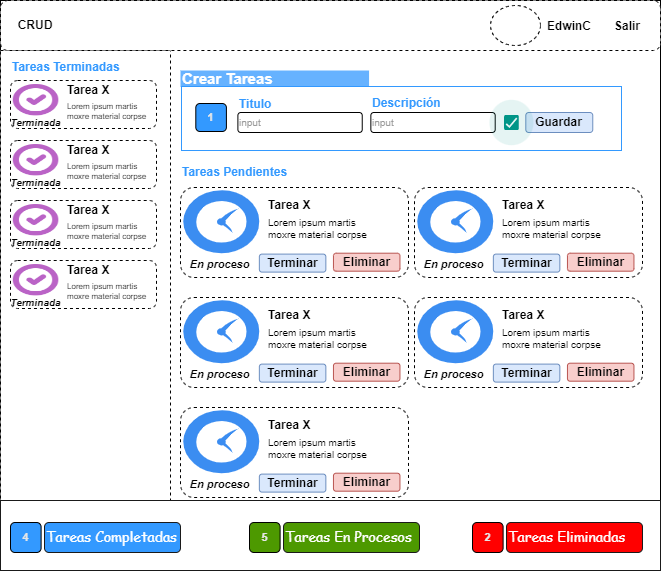

The diagram above was exported from draw.io. Its source (the exported page's mxGraphModel, read from the mxfile embedded in the PNG):
<mxGraphModel dx="1270" dy="1875" grid="1" gridSize="10" guides="1" tooltips="1" connect="1" arrows="1" fold="1" page="1" pageScale="1" pageWidth="827" pageHeight="1169" math="0" shadow="0">
  <root>
    <mxCell id="0" />
    <mxCell id="1" parent="0" />
    <mxCell id="2" value="" style="rounded=0;whiteSpace=wrap;html=1;" vertex="1" parent="1">
      <mxGeometry x="100" y="20" width="660" height="570" as="geometry" />
    </mxCell>
    <mxCell id="3" value="" style="rounded=0;whiteSpace=wrap;html=1;dashed=1;fontSize=12;" vertex="1" parent="1">
      <mxGeometry x="100" y="70" width="170" height="450" as="geometry" />
    </mxCell>
    <mxCell id="4" value="" style="rounded=1;whiteSpace=wrap;html=1;dashed=1;" vertex="1" parent="1">
      <mxGeometry x="100" y="20" width="660" height="50" as="geometry" />
    </mxCell>
    <mxCell id="5" value="CRUD" style="text;html=1;strokeColor=none;fillColor=none;align=center;verticalAlign=middle;whiteSpace=wrap;rounded=0;dashed=1;fontStyle=1" vertex="1" parent="1">
      <mxGeometry x="100" y="25" width="70" height="40" as="geometry" />
    </mxCell>
    <mxCell id="6" value="" style="ellipse;whiteSpace=wrap;html=1;rounded=0;dashed=1;" vertex="1" parent="1">
      <mxGeometry x="590" y="25" width="50" height="40" as="geometry" />
    </mxCell>
    <mxCell id="7" value="EdwinC" style="text;html=1;strokeColor=none;fillColor=none;align=center;verticalAlign=middle;whiteSpace=wrap;rounded=0;dashed=1;fontSize=12;fontStyle=1" vertex="1" parent="1">
      <mxGeometry x="639" y="31" width="60" height="30" as="geometry" />
    </mxCell>
    <mxCell id="8" value="Salir" style="text;html=1;strokeColor=none;fillColor=none;align=center;verticalAlign=middle;whiteSpace=wrap;rounded=0;dashed=1;fontSize=12;fontStyle=1" vertex="1" parent="1">
      <mxGeometry x="702" y="31" width="50" height="30" as="geometry" />
    </mxCell>
    <mxCell id="9" value="" style="group" vertex="1" connectable="0" parent="1">
      <mxGeometry x="110" y="100" width="146" height="48" as="geometry" />
    </mxCell>
    <mxCell id="10" value="" style="rounded=1;whiteSpace=wrap;html=1;dashed=1;fontSize=12;" vertex="1" parent="9">
      <mxGeometry width="146" height="48" as="geometry" />
    </mxCell>
    <mxCell id="11" value="&lt;span style=&quot;color: rgba(0, 0, 0, 0); font-family: monospace; font-size: 0px; text-align: start; background-color: rgb(248, 249, 250);&quot;&gt;%3CmxGraphModel%3E%3Croot%3E%3CmxCell%20id%3D%220%22%2F%3E%3CmxCell%20id%3D%221%22%20parent%3D%220%22%2F%3E%3CmxCell%20id%3D%222%22%20value%3D%22Tareas%20Terminadas%22%20style%3D%22text%3Bhtml%3D1%3BstrokeColor%3Dnone%3BfillColor%3Dnone%3Balign%3Dleft%3BverticalAlign%3Dmiddle%3BwhiteSpace%3Dwrap%3Brounded%3D0%3BfontSize%3D12%3BfontStyle%3D1%3BfontColor%3D%233399FF%3B%22%20vertex%3D%221%22%20parent%3D%221%22%3E%3CmxGeometry%20x%3D%22110%22%20y%3D%2272%22%20width%3D%22120%22%20height%3D%2230%22%20as%3D%22geometry%22%2F%3E%3C%2FmxCell%3E%3C%2Froot%3E%3C%2FmxGraphModel%3E&lt;/span&gt;&lt;span style=&quot;color: rgba(0, 0, 0, 0); font-family: monospace; font-size: 0px; text-align: start; background-color: rgb(248, 249, 250);&quot;&gt;%3CmxGraphModel%3E%3Croot%3E%3CmxCell%20id%3D%220%22%2F%3E%3CmxCell%20id%3D%221%22%20parent%3D%220%22%2F%3E%3CmxCell%20id%3D%222%22%20value%3D%22Tareas%20Terminadas%22%20style%3D%22text%3Bhtml%3D1%3BstrokeColor%3Dnone%3BfillColor%3Dnone%3Balign%3Dleft%3BverticalAlign%3Dmiddle%3BwhiteSpace%3Dwrap%3Brounded%3D0%3BfontSize%3D12%3BfontStyle%3D1%3BfontColor%3D%233399FF%3B%22%20vertex%3D%221%22%20parent%3D%221%22%3E%3CmxGeometry%20x%3D%22110%22%20y%3D%2272%22%20width%3D%22120%22%20height%3D%2230%22%20as%3D%22geometry%22%2F%3E%3C%2FmxCell%3E%3C%2Froot%3E%3C%2FmxGraphModel%3E&lt;/span&gt;" style="shape=image;html=1;verticalAlign=top;verticalLabelPosition=bottom;labelBackgroundColor=#ffffff;imageAspect=0;image=https://cdn4.iconfinder.com/data/icons/bold-purple-free-samples/32/Done_Circle_Symbol_Downloaded-128.png;rounded=0;dashed=1;fontSize=12;" vertex="1" parent="9">
      <mxGeometry x="1.2166666666666666" y="2.8800000000000003" width="48.666666666666664" height="33.6" as="geometry" />
    </mxCell>
    <mxCell id="12" value="Tarea X" style="text;html=1;strokeColor=none;fillColor=none;align=left;verticalAlign=middle;whiteSpace=wrap;rounded=0;dashed=1;fontSize=12;fontStyle=1" vertex="1" parent="9">
      <mxGeometry x="54.75" y="2.4" width="75.25" height="14.4" as="geometry" />
    </mxCell>
    <mxCell id="13" value="Lorem ipsum martis moxre material corpse" style="text;html=1;strokeColor=none;fillColor=none;align=left;verticalAlign=middle;whiteSpace=wrap;rounded=0;dashed=1;fontSize=8;" vertex="1" parent="9">
      <mxGeometry x="54.75" y="23.337142857142858" width="83.5657894736842" height="14.4" as="geometry" />
    </mxCell>
    <mxCell id="14" value="Terminada" style="text;html=1;strokeColor=none;fillColor=none;align=center;verticalAlign=middle;whiteSpace=wrap;rounded=0;fontSize=10;fontStyle=3" vertex="1" parent="9">
      <mxGeometry x="7.3" y="36.959999999999994" width="36.5" height="9.600000000000001" as="geometry" />
    </mxCell>
    <mxCell id="15" value="Tareas Terminadas" style="text;html=1;strokeColor=none;fillColor=none;align=left;verticalAlign=middle;whiteSpace=wrap;rounded=0;fontSize=12;fontStyle=1;fontColor=#3399FF;" vertex="1" parent="1">
      <mxGeometry x="110" y="72" width="120" height="30" as="geometry" />
    </mxCell>
    <mxCell id="16" value="" style="group" vertex="1" connectable="0" parent="1">
      <mxGeometry x="110" y="160" width="146" height="48" as="geometry" />
    </mxCell>
    <mxCell id="17" value="" style="rounded=1;whiteSpace=wrap;html=1;dashed=1;fontSize=12;" vertex="1" parent="16">
      <mxGeometry width="146" height="48" as="geometry" />
    </mxCell>
    <mxCell id="18" value="" style="shape=image;html=1;verticalAlign=top;verticalLabelPosition=bottom;labelBackgroundColor=#ffffff;imageAspect=0;image=https://cdn4.iconfinder.com/data/icons/bold-purple-free-samples/32/Done_Circle_Symbol_Downloaded-128.png;rounded=0;dashed=1;fontSize=12;" vertex="1" parent="16">
      <mxGeometry x="1.2166666666666666" y="2.8800000000000003" width="48.666666666666664" height="33.6" as="geometry" />
    </mxCell>
    <mxCell id="19" value="Tarea X" style="text;html=1;strokeColor=none;fillColor=none;align=left;verticalAlign=middle;whiteSpace=wrap;rounded=0;dashed=1;fontSize=12;fontStyle=1" vertex="1" parent="16">
      <mxGeometry x="54.75" y="2.4" width="75.25" height="14.4" as="geometry" />
    </mxCell>
    <mxCell id="20" value="Lorem ipsum martis moxre material corpse" style="text;html=1;strokeColor=none;fillColor=none;align=left;verticalAlign=middle;whiteSpace=wrap;rounded=0;dashed=1;fontSize=8;" vertex="1" parent="16">
      <mxGeometry x="54.75" y="23.337142857142858" width="83.5657894736842" height="14.4" as="geometry" />
    </mxCell>
    <mxCell id="21" value="Terminada" style="text;html=1;strokeColor=none;fillColor=none;align=center;verticalAlign=middle;whiteSpace=wrap;rounded=0;fontSize=10;fontStyle=3" vertex="1" parent="16">
      <mxGeometry x="7.3" y="36.959999999999994" width="36.5" height="9.600000000000001" as="geometry" />
    </mxCell>
    <mxCell id="22" value="" style="group" vertex="1" connectable="0" parent="1">
      <mxGeometry x="110" y="220" width="146" height="48" as="geometry" />
    </mxCell>
    <mxCell id="23" value="" style="rounded=1;whiteSpace=wrap;html=1;dashed=1;fontSize=12;" vertex="1" parent="22">
      <mxGeometry width="146" height="48" as="geometry" />
    </mxCell>
    <mxCell id="24" value="" style="shape=image;html=1;verticalAlign=top;verticalLabelPosition=bottom;labelBackgroundColor=#ffffff;imageAspect=0;image=https://cdn4.iconfinder.com/data/icons/bold-purple-free-samples/32/Done_Circle_Symbol_Downloaded-128.png;rounded=0;dashed=1;fontSize=12;" vertex="1" parent="22">
      <mxGeometry x="1.2166666666666666" y="2.8800000000000003" width="48.666666666666664" height="33.6" as="geometry" />
    </mxCell>
    <mxCell id="25" value="Tarea X" style="text;html=1;strokeColor=none;fillColor=none;align=left;verticalAlign=middle;whiteSpace=wrap;rounded=0;dashed=1;fontSize=12;fontStyle=1" vertex="1" parent="22">
      <mxGeometry x="54.75" y="2.4" width="75.25" height="14.4" as="geometry" />
    </mxCell>
    <mxCell id="26" value="Lorem ipsum martis moxre material corpse" style="text;html=1;strokeColor=none;fillColor=none;align=left;verticalAlign=middle;whiteSpace=wrap;rounded=0;dashed=1;fontSize=8;" vertex="1" parent="22">
      <mxGeometry x="54.75" y="23.337142857142858" width="83.5657894736842" height="14.4" as="geometry" />
    </mxCell>
    <mxCell id="27" value="Terminada" style="text;html=1;strokeColor=none;fillColor=none;align=center;verticalAlign=middle;whiteSpace=wrap;rounded=0;fontSize=10;fontStyle=3" vertex="1" parent="22">
      <mxGeometry x="7.3" y="36.959999999999994" width="36.5" height="9.600000000000001" as="geometry" />
    </mxCell>
    <mxCell id="28" value="" style="group" vertex="1" connectable="0" parent="1">
      <mxGeometry x="110" y="280" width="146" height="48" as="geometry" />
    </mxCell>
    <mxCell id="29" value="" style="rounded=1;whiteSpace=wrap;html=1;dashed=1;fontSize=12;" vertex="1" parent="28">
      <mxGeometry width="146" height="48" as="geometry" />
    </mxCell>
    <mxCell id="30" value="" style="shape=image;html=1;verticalAlign=top;verticalLabelPosition=bottom;labelBackgroundColor=#ffffff;imageAspect=0;image=https://cdn4.iconfinder.com/data/icons/bold-purple-free-samples/32/Done_Circle_Symbol_Downloaded-128.png;rounded=0;dashed=1;fontSize=12;" vertex="1" parent="28">
      <mxGeometry x="1.2166666666666666" y="2.8800000000000003" width="48.666666666666664" height="33.6" as="geometry" />
    </mxCell>
    <mxCell id="31" value="Tarea X" style="text;html=1;strokeColor=none;fillColor=none;align=left;verticalAlign=middle;whiteSpace=wrap;rounded=0;dashed=1;fontSize=12;fontStyle=1" vertex="1" parent="28">
      <mxGeometry x="54.75" y="2.4" width="75.25" height="14.4" as="geometry" />
    </mxCell>
    <mxCell id="32" value="Lorem ipsum martis moxre material corpse" style="text;html=1;strokeColor=none;fillColor=none;align=left;verticalAlign=middle;whiteSpace=wrap;rounded=0;dashed=1;fontSize=8;" vertex="1" parent="28">
      <mxGeometry x="54.75" y="23.337142857142858" width="83.5657894736842" height="14.4" as="geometry" />
    </mxCell>
    <mxCell id="33" value="Terminada" style="text;html=1;strokeColor=none;fillColor=none;align=center;verticalAlign=middle;whiteSpace=wrap;rounded=0;fontSize=10;fontStyle=3" vertex="1" parent="28">
      <mxGeometry x="7.3" y="36.959999999999994" width="36.5" height="9.600000000000001" as="geometry" />
    </mxCell>
    <mxCell id="34" value="" style="group" vertex="1" connectable="0" parent="1">
      <mxGeometry x="280" y="90" width="440" height="80" as="geometry" />
    </mxCell>
    <mxCell id="35" value="" style="group;fontSize=10;" vertex="1" connectable="0" parent="34">
      <mxGeometry width="440" height="80" as="geometry" />
    </mxCell>
    <mxCell id="36" value="Crear Tareas" style="text;html=1;strokeColor=none;fillColor=#66B2FF;align=left;verticalAlign=middle;whiteSpace=wrap;rounded=0;fontSize=15;fontStyle=1;fontColor=#FFFFFF;" vertex="1" parent="35">
      <mxGeometry width="188.57142857142858" height="16" as="geometry" />
    </mxCell>
    <mxCell id="37" value="" style="rounded=0;whiteSpace=wrap;html=1;fontSize=10;fontColor=#3399FF;strokeColor=#3399FF;" vertex="1" parent="35">
      <mxGeometry x="1" y="16" width="440.00000000000006" height="64" as="geometry" />
    </mxCell>
    <mxCell id="38" value="1" style="rounded=1;whiteSpace=wrap;html=1;fontSize=11;fontColor=#E6E6E6;fontStyle=1;fillColor=#3399FF;" vertex="1" parent="35">
      <mxGeometry x="15.304347826086957" y="33" width="30.608695652173914" height="28" as="geometry" />
    </mxCell>
    <mxCell id="39" value="input" style="rounded=1;whiteSpace=wrap;html=1;fontSize=10;fontColor=#999999;align=left;" vertex="1" parent="34">
      <mxGeometry x="57.391304347826086" y="42" width="124.34782608695653" height="20" as="geometry" />
    </mxCell>
    <mxCell id="40" value="input" style="rounded=1;whiteSpace=wrap;html=1;fontSize=10;fontColor=#999999;align=left;verticalAlign=middle;" vertex="1" parent="34">
      <mxGeometry x="190.34782608695653" y="42" width="124.34782608695653" height="20" as="geometry" />
    </mxCell>
    <mxCell id="41" value="Guardar" style="rounded=1;whiteSpace=wrap;html=1;fontSize=12;fillColor=#dae8fc;strokeColor=#6c8ebf;fontStyle=1" vertex="1" parent="34">
      <mxGeometry x="345.30434782608694" y="42" width="66.95652173913044" height="20" as="geometry" />
    </mxCell>
    <mxCell id="42" value="" style="shape=ellipse;labelPosition=right;align=left;strokeColor=none;fillColor=#009587;opacity=10;sketch=0;rounded=1;fontSize=16;fontColor=#1A1A1A;" vertex="1" parent="34">
      <mxGeometry x="308.95652173913044" y="29.30000000000001" width="44" height="45.4" as="geometry" />
    </mxCell>
    <mxCell id="43" value="" style="dashed=0;labelPosition=right;align=left;shape=mxgraph.gmdl.checkbox;strokeColor=none;fillColor=#009587;strokeWidth=2;sketch=0;rounded=1;fontSize=16;fontColor=#1A1A1A;" vertex="1" parent="42">
      <mxGeometry x="14.666666666666668" y="15.133333333333335" width="14.666666666666668" height="15.133333333333335" as="geometry" />
    </mxCell>
    <mxCell id="44" value="Titulo" style="text;html=1;strokeColor=none;fillColor=none;align=left;verticalAlign=middle;whiteSpace=wrap;rounded=0;fontSize=12;fontStyle=1;fontColor=#3399FF;" vertex="1" parent="34">
      <mxGeometry x="57.391304347826086" y="19" width="114.78260869565217" height="30" as="geometry" />
    </mxCell>
    <mxCell id="45" value="Descripción" style="text;html=1;strokeColor=none;fillColor=none;align=left;verticalAlign=middle;whiteSpace=wrap;rounded=0;fontSize=12;fontStyle=1;fontColor=#3399FF;" vertex="1" parent="34">
      <mxGeometry x="190.34782608695653" y="18" width="114.78260869565217" height="30" as="geometry" />
    </mxCell>
    <mxCell id="46" value="" style="group" vertex="1" connectable="0" parent="1">
      <mxGeometry x="280" y="207" width="228" height="90" as="geometry" />
    </mxCell>
    <mxCell id="47" value="" style="rounded=1;whiteSpace=wrap;html=1;dashed=1;fontSize=12;" vertex="1" parent="46">
      <mxGeometry width="228" height="90" as="geometry" />
    </mxCell>
    <mxCell id="48" value="Tarea X" style="text;html=1;strokeColor=none;fillColor=none;align=left;verticalAlign=middle;whiteSpace=wrap;rounded=0;dashed=1;fontSize=12;fontStyle=1" vertex="1" parent="46">
      <mxGeometry x="85.5" y="4.5" width="66.50000000000001" height="27" as="geometry" />
    </mxCell>
    <mxCell id="49" value="Lorem ipsum martis moxre material corpse" style="text;html=1;strokeColor=none;fillColor=none;align=left;verticalAlign=middle;whiteSpace=wrap;rounded=0;dashed=1;fontSize=10;" vertex="1" parent="46">
      <mxGeometry x="85.5" y="27.900000000000002" width="104.50000000000001" height="27" as="geometry" />
    </mxCell>
    <mxCell id="50" value="Eliminar" style="rounded=1;whiteSpace=wrap;html=1;fontSize=12;fillColor=#f8cecc;strokeColor=#b85450;fontStyle=1" vertex="1" parent="46">
      <mxGeometry x="152.95000000000002" y="65.7" width="66.50000000000001" height="18" as="geometry" />
    </mxCell>
    <mxCell id="51" value="" style="sketch=0;html=1;strokeColor=none;shadow=0;align=center;verticalAlign=top;fillColor=#3B8DF1;shape=mxgraph.gcp2.clock;rounded=1;fontSize=12;" vertex="1" parent="46">
      <mxGeometry x="2.85" y="2.7" width="76.00000000000001" height="63" as="geometry" />
    </mxCell>
    <mxCell id="52" value="Terminar" style="rounded=1;whiteSpace=wrap;html=1;fontSize=12;fillColor=#dae8fc;strokeColor=#6c8ebf;fontStyle=1" vertex="1" parent="46">
      <mxGeometry x="78.85000000000001" y="66.60000000000001" width="66.50000000000001" height="18" as="geometry" />
    </mxCell>
    <mxCell id="53" value="En proceso" style="text;html=1;strokeColor=none;fillColor=none;align=center;verticalAlign=middle;whiteSpace=wrap;rounded=0;fontSize=11;fontStyle=3" vertex="1" parent="46">
      <mxGeometry x="6.65" y="67.5" width="64.60000000000001" height="18" as="geometry" />
    </mxCell>
    <mxCell id="54" value="" style="group" vertex="1" connectable="0" parent="1">
      <mxGeometry x="514" y="207" width="228" height="90" as="geometry" />
    </mxCell>
    <mxCell id="55" value="" style="rounded=1;whiteSpace=wrap;html=1;dashed=1;fontSize=12;" vertex="1" parent="54">
      <mxGeometry width="228" height="90" as="geometry" />
    </mxCell>
    <mxCell id="56" value="Tarea X" style="text;html=1;strokeColor=none;fillColor=none;align=left;verticalAlign=middle;whiteSpace=wrap;rounded=0;dashed=1;fontSize=12;fontStyle=1" vertex="1" parent="54">
      <mxGeometry x="85.5" y="4.5" width="66.50000000000001" height="27" as="geometry" />
    </mxCell>
    <mxCell id="57" value="Lorem ipsum martis moxre material corpse" style="text;html=1;strokeColor=none;fillColor=none;align=left;verticalAlign=middle;whiteSpace=wrap;rounded=0;dashed=1;fontSize=10;" vertex="1" parent="54">
      <mxGeometry x="85.5" y="27.900000000000002" width="104.50000000000001" height="27" as="geometry" />
    </mxCell>
    <mxCell id="58" value="Eliminar" style="rounded=1;whiteSpace=wrap;html=1;fontSize=12;fillColor=#f8cecc;strokeColor=#b85450;fontStyle=1" vertex="1" parent="54">
      <mxGeometry x="152.95000000000002" y="65.7" width="66.50000000000001" height="18" as="geometry" />
    </mxCell>
    <mxCell id="59" value="" style="sketch=0;html=1;strokeColor=none;shadow=0;align=center;verticalAlign=top;fillColor=#3B8DF1;shape=mxgraph.gcp2.clock;rounded=1;fontSize=12;" vertex="1" parent="54">
      <mxGeometry x="2.85" y="2.7" width="76.00000000000001" height="63" as="geometry" />
    </mxCell>
    <mxCell id="60" value="Terminar" style="rounded=1;whiteSpace=wrap;html=1;fontSize=12;fillColor=#dae8fc;strokeColor=#6c8ebf;fontStyle=1" vertex="1" parent="54">
      <mxGeometry x="78.85000000000001" y="66.60000000000001" width="66.50000000000001" height="18" as="geometry" />
    </mxCell>
    <mxCell id="61" value="En proceso" style="text;html=1;strokeColor=none;fillColor=none;align=center;verticalAlign=middle;whiteSpace=wrap;rounded=0;fontSize=11;fontStyle=3" vertex="1" parent="54">
      <mxGeometry x="6.65" y="67.5" width="64.60000000000001" height="18" as="geometry" />
    </mxCell>
    <mxCell id="62" value="" style="group" vertex="1" connectable="0" parent="1">
      <mxGeometry x="280" y="317" width="228" height="90" as="geometry" />
    </mxCell>
    <mxCell id="63" value="" style="rounded=1;whiteSpace=wrap;html=1;dashed=1;fontSize=12;" vertex="1" parent="62">
      <mxGeometry width="228" height="90" as="geometry" />
    </mxCell>
    <mxCell id="64" value="Tarea X" style="text;html=1;strokeColor=none;fillColor=none;align=left;verticalAlign=middle;whiteSpace=wrap;rounded=0;dashed=1;fontSize=12;fontStyle=1" vertex="1" parent="62">
      <mxGeometry x="85.5" y="4.5" width="66.50000000000001" height="27" as="geometry" />
    </mxCell>
    <mxCell id="65" value="Lorem ipsum martis moxre material corpse" style="text;html=1;strokeColor=none;fillColor=none;align=left;verticalAlign=middle;whiteSpace=wrap;rounded=0;dashed=1;fontSize=10;" vertex="1" parent="62">
      <mxGeometry x="85.5" y="27.900000000000002" width="104.50000000000001" height="27" as="geometry" />
    </mxCell>
    <mxCell id="66" value="Eliminar" style="rounded=1;whiteSpace=wrap;html=1;fontSize=12;fillColor=#f8cecc;strokeColor=#b85450;fontStyle=1" vertex="1" parent="62">
      <mxGeometry x="152.95000000000002" y="65.7" width="66.50000000000001" height="18" as="geometry" />
    </mxCell>
    <mxCell id="67" value="" style="sketch=0;html=1;strokeColor=none;shadow=0;align=center;verticalAlign=top;fillColor=#3B8DF1;shape=mxgraph.gcp2.clock;rounded=1;fontSize=12;" vertex="1" parent="62">
      <mxGeometry x="2.85" y="2.7" width="76.00000000000001" height="63" as="geometry" />
    </mxCell>
    <mxCell id="68" value="Terminar" style="rounded=1;whiteSpace=wrap;html=1;fontSize=12;fillColor=#dae8fc;strokeColor=#6c8ebf;fontStyle=1" vertex="1" parent="62">
      <mxGeometry x="78.85000000000001" y="66.60000000000001" width="66.50000000000001" height="18" as="geometry" />
    </mxCell>
    <mxCell id="69" value="En proceso" style="text;html=1;strokeColor=none;fillColor=none;align=center;verticalAlign=middle;whiteSpace=wrap;rounded=0;fontSize=11;fontStyle=3" vertex="1" parent="62">
      <mxGeometry x="6.65" y="67.5" width="64.60000000000001" height="18" as="geometry" />
    </mxCell>
    <mxCell id="70" value="" style="group" vertex="1" connectable="0" parent="1">
      <mxGeometry x="514" y="317" width="228" height="90" as="geometry" />
    </mxCell>
    <mxCell id="71" value="" style="rounded=1;whiteSpace=wrap;html=1;dashed=1;fontSize=12;" vertex="1" parent="70">
      <mxGeometry width="228" height="90" as="geometry" />
    </mxCell>
    <mxCell id="72" value="Tarea X" style="text;html=1;strokeColor=none;fillColor=none;align=left;verticalAlign=middle;whiteSpace=wrap;rounded=0;dashed=1;fontSize=12;fontStyle=1" vertex="1" parent="70">
      <mxGeometry x="85.5" y="4.5" width="66.50000000000001" height="27" as="geometry" />
    </mxCell>
    <mxCell id="73" value="Lorem ipsum martis moxre material corpse" style="text;html=1;strokeColor=none;fillColor=none;align=left;verticalAlign=middle;whiteSpace=wrap;rounded=0;dashed=1;fontSize=10;" vertex="1" parent="70">
      <mxGeometry x="85.5" y="27.900000000000002" width="104.50000000000001" height="27" as="geometry" />
    </mxCell>
    <mxCell id="74" value="Eliminar" style="rounded=1;whiteSpace=wrap;html=1;fontSize=12;fillColor=#f8cecc;strokeColor=#b85450;fontStyle=1" vertex="1" parent="70">
      <mxGeometry x="152.95000000000002" y="65.7" width="66.50000000000001" height="18" as="geometry" />
    </mxCell>
    <mxCell id="75" value="" style="sketch=0;html=1;strokeColor=none;shadow=0;align=center;verticalAlign=top;fillColor=#3B8DF1;shape=mxgraph.gcp2.clock;rounded=1;fontSize=12;" vertex="1" parent="70">
      <mxGeometry x="2.85" y="2.7" width="76.00000000000001" height="63" as="geometry" />
    </mxCell>
    <mxCell id="76" value="Terminar" style="rounded=1;whiteSpace=wrap;html=1;fontSize=12;fillColor=#dae8fc;strokeColor=#6c8ebf;fontStyle=1" vertex="1" parent="70">
      <mxGeometry x="78.85000000000001" y="66.60000000000001" width="66.50000000000001" height="18" as="geometry" />
    </mxCell>
    <mxCell id="77" value="En proceso" style="text;html=1;strokeColor=none;fillColor=none;align=center;verticalAlign=middle;whiteSpace=wrap;rounded=0;fontSize=11;fontStyle=3" vertex="1" parent="70">
      <mxGeometry x="6.65" y="67.5" width="64.60000000000001" height="18" as="geometry" />
    </mxCell>
    <mxCell id="78" value="" style="group" vertex="1" connectable="0" parent="1">
      <mxGeometry x="280" y="427" width="228" height="90" as="geometry" />
    </mxCell>
    <mxCell id="79" value="" style="rounded=1;whiteSpace=wrap;html=1;dashed=1;fontSize=12;" vertex="1" parent="78">
      <mxGeometry width="228" height="90" as="geometry" />
    </mxCell>
    <mxCell id="80" value="Tarea X" style="text;html=1;strokeColor=none;fillColor=none;align=left;verticalAlign=middle;whiteSpace=wrap;rounded=0;dashed=1;fontSize=12;fontStyle=1" vertex="1" parent="78">
      <mxGeometry x="85.5" y="4.5" width="66.50000000000001" height="27" as="geometry" />
    </mxCell>
    <mxCell id="81" value="Lorem ipsum martis moxre material corpse" style="text;html=1;strokeColor=none;fillColor=none;align=left;verticalAlign=middle;whiteSpace=wrap;rounded=0;dashed=1;fontSize=10;" vertex="1" parent="78">
      <mxGeometry x="85.5" y="27.900000000000002" width="104.50000000000001" height="27" as="geometry" />
    </mxCell>
    <mxCell id="82" value="Eliminar" style="rounded=1;whiteSpace=wrap;html=1;fontSize=12;fillColor=#f8cecc;strokeColor=#b85450;fontStyle=1" vertex="1" parent="78">
      <mxGeometry x="152.95000000000002" y="65.7" width="66.50000000000001" height="18" as="geometry" />
    </mxCell>
    <mxCell id="83" value="" style="sketch=0;html=1;strokeColor=none;shadow=0;align=center;verticalAlign=top;fillColor=#3B8DF1;shape=mxgraph.gcp2.clock;rounded=1;fontSize=12;" vertex="1" parent="78">
      <mxGeometry x="2.85" y="2.7" width="76.00000000000001" height="63" as="geometry" />
    </mxCell>
    <mxCell id="84" value="Terminar" style="rounded=1;whiteSpace=wrap;html=1;fontSize=12;fillColor=#dae8fc;strokeColor=#6c8ebf;fontStyle=1" vertex="1" parent="78">
      <mxGeometry x="78.85000000000001" y="66.60000000000001" width="66.50000000000001" height="18" as="geometry" />
    </mxCell>
    <mxCell id="85" value="En proceso" style="text;html=1;strokeColor=none;fillColor=none;align=center;verticalAlign=middle;whiteSpace=wrap;rounded=0;fontSize=11;fontStyle=3" vertex="1" parent="78">
      <mxGeometry x="6.65" y="67.5" width="64.60000000000001" height="18" as="geometry" />
    </mxCell>
    <mxCell id="86" value="Tareas Pendientes" style="text;html=1;strokeColor=none;fillColor=none;align=left;verticalAlign=middle;whiteSpace=wrap;rounded=0;fontSize=12;fontStyle=1;fontColor=#3399FF;" vertex="1" parent="1">
      <mxGeometry x="280" y="177" width="120" height="30" as="geometry" />
    </mxCell>
    <mxCell id="87" value="" style="rounded=0;whiteSpace=wrap;html=1;fontSize=11;fontColor=#E6E6E6;strokeColor=#1A1A1A;fillColor=#FFFFFF;" vertex="1" parent="1">
      <mxGeometry x="100" y="520" width="660" height="70" as="geometry" />
    </mxCell>
    <mxCell id="88" value="Tareas Eliminadas" style="rounded=1;whiteSpace=wrap;html=1;fontFamily=Comic Sans MS;fontSize=14;fontColor=#FFFFFF;strokeColor=#1A1A1A;fillColor=#FF0000;align=left;" vertex="1" parent="1">
      <mxGeometry x="606" y="542" width="136" height="30" as="geometry" />
    </mxCell>
    <mxCell id="89" value="2" style="rounded=1;whiteSpace=wrap;html=1;fontSize=11;fontColor=#E6E6E6;fontStyle=1;fillColor=#FF0000;" vertex="1" parent="1">
      <mxGeometry x="572" y="542" width="30.61" height="30" as="geometry" />
    </mxCell>
    <mxCell id="90" value="Tareas Completadas" style="rounded=1;whiteSpace=wrap;html=1;fontFamily=Comic Sans MS;fontSize=14;fontColor=#FFFFFF;strokeColor=#1A1A1A;fillColor=#3399FF;align=left;" vertex="1" parent="1">
      <mxGeometry x="144" y="542" width="136" height="30" as="geometry" />
    </mxCell>
    <mxCell id="91" value="4" style="rounded=1;whiteSpace=wrap;html=1;fontSize=11;fontColor=#E6E6E6;fontStyle=1;fillColor=#3399FF;" vertex="1" parent="1">
      <mxGeometry x="110" y="542" width="30.61" height="30" as="geometry" />
    </mxCell>
    <mxCell id="92" value="Tareas En Procesos" style="rounded=1;whiteSpace=wrap;html=1;fontFamily=Comic Sans MS;fontSize=14;fontColor=#FFFFFF;strokeColor=#1A1A1A;fillColor=#4D9900;align=left;" vertex="1" parent="1">
      <mxGeometry x="383" y="542" width="136" height="30" as="geometry" />
    </mxCell>
    <mxCell id="93" value="5" style="rounded=1;whiteSpace=wrap;html=1;fontSize=11;fontColor=#E6E6E6;fontStyle=1;fillColor=#4D9900;" vertex="1" parent="1">
      <mxGeometry x="349" y="542" width="30.61" height="30" as="geometry" />
    </mxCell>
  </root>
</mxGraphModel>